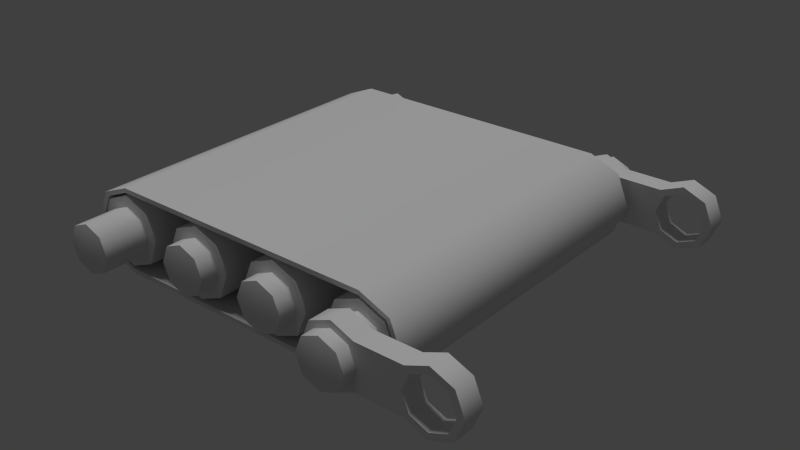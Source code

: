 # Source: Conveyor_Belt.blend  (saved by Blender 2.76.0; exported with 4.5.12 LTS)
import bpy
from mathutils import Matrix  # noqa: F401  (used for matrix-valued properties, if any)

bpy.ops.wm.read_factory_settings(use_empty=True)
scene = bpy.context.scene
scene.name = 'Scene'

# ---- collections
col_collection_1 = bpy.data.collections.new('Collection 1'); scene.collection.children.link(col_collection_1)
col_collection_11 = bpy.data.collections.new('Collection 11'); scene.collection.children.link(col_collection_11)
col_collection_11.hide_render = True
col_collection_11.hide_viewport = True

# ---- materials (node trees are filled in below, after node groups)
mat_conveyor_belt_base_mat = bpy.data.materials.new('Conveyor Belt Base Mat')
mat_conveyor_belt_base_mat.alpha_threshold = 0.0
mat_conveyor_belt_base_mat.use_transparent_shadow = False
mat_conveyor_belt_base_mat.roughness = 0.5
mat_conveyor_belt_base_mat.specular_intensity = 0.0
mat_conveyor_belt_band_mat = bpy.data.materials.new('Conveyor Belt Band Mat')
mat_conveyor_belt_band_mat.alpha_threshold = 0.0
mat_conveyor_belt_band_mat.use_transparent_shadow = False
mat_conveyor_belt_band_mat.roughness = 0.5
mat_conveyor_belt_band_mat.specular_intensity = 0.0

# ---- node groups
ng_auto_smooth = bpy.data.node_groups.new('Auto Smooth', 'GeometryNodeTree')
_s = ng_auto_smooth.interface.new_socket(name='Geometry', in_out='OUTPUT', socket_type='NodeSocketGeometry')
_s = ng_auto_smooth.interface.new_socket(name='Geometry', in_out='INPUT', socket_type='NodeSocketGeometry')
_s = ng_auto_smooth.interface.new_socket(name='Angle', in_out='INPUT', socket_type='NodeSocketFloat')
_s.subtype = 'ANGLE'
_s.min_value = 0.0
_s.max_value = 3.142
ng_auto_smooth.is_modifier = True
_N = ng_auto_smooth.nodes; _L = ng_auto_smooth.links
n0 = _N.new('NodeGroupOutput'); n0.name = 'Group Output'; n0.location = (480, -100)
n1 = _N.new('NodeGroupInput'); n1.name = 'Group Input'; n1.location = (-420, -300)
n2 = _N.new('NodeGroupInput'); n2.name = 'Group Input.001'; n2.location = (-60, -100)
n3 = _N.new('GeometryNodeSetShadeSmooth'); n3.name = 'Set Shade Smooth'; n3.location = (120, -100)
n3.domain = 'EDGE'
n4 = _N.new('GeometryNodeSetShadeSmooth'); n4.name = 'Set Shade Smooth.001'; n4.location = (300, -100)
n5 = _N.new('GeometryNodeInputMeshEdgeAngle'); n5.name = 'Edge Angle'; n5.location = (-420, -220)
n6 = _N.new('GeometryNodeInputEdgeSmooth'); n6.name = 'Is Edge Smooth'; n6.location = (-60, -160)
n7 = _N.new('GeometryNodeInputShadeSmooth'); n7.name = 'Is Face Smooth'; n7.location = (-240, -340)
n8 = _N.new('FunctionNodeBooleanMath'); n8.name = 'Boolean Math'; n8.location = (-60, -220)
n9 = _N.new('FunctionNodeCompare'); n9.name = 'Compare'; n9.location = (-240, -180)
n9.operation = 'LESS_EQUAL'
_L.new(n5.outputs[0], n9.inputs[0])
_L.new(n4.outputs[0], n0.inputs[0])
_L.new(n1.outputs[1], n9.inputs[1])
_L.new(n9.outputs[0], n8.inputs[0])
_L.new(n7.outputs[0], n8.inputs[1])
_L.new(n2.outputs[0], n3.inputs[0])
_L.new(n6.outputs[0], n3.inputs[1])
_L.new(n3.outputs[0], n4.inputs[0])
_L.new(n8.outputs[0], n3.inputs[2])
n0.is_active_output = True

# ---- material node trees

# ---- world
world_world = bpy.data.worlds.new('World'); scene.world = world_world
world_world.color = (0.05088, 0.05088, 0.05088)
world_world.use_sun_shadow = False
world_world.sun_shadow_jitter_overblur = 0.0
world_world.cycles.sampling_method = 'MANUAL'
world_world.cycles.sample_map_resolution = 256

# ---- lights
light_hemi = bpy.data.lights.new('Hemi', 'SUN')
light_hemi.transmission_factor = 0.0
light_hemi.angle = 0.1993
light_hemi.energy = 1.0
light_hemi.shadow_buffer_clip_start = 0.5
light_hemi.shadow_soft_size = 0.1
light_hemi.shadow_cascade_max_distance = 1000.0
light_hemi.cycles.use_multiple_importance_sampling = False

# ---- meshes
me_circle_005 = bpy.data.meshes.new('Circle.005')
me_circle_005.from_pydata([(2.73, -0.3254, -0.1728), (2.96, -0.2301, -0.1728), (3.055, -1.669e-06, -0.1728), (2.96, 0.2301, -0.1728), (2.73, 0.3254, -0.1728), (2.73, -0.3254, -2.978), (2.96, -0.2301, -2.978), (3.055, -5.77e-07, -2.978), (2.96, 0.2301, -2.978), (2.73, 0.3254, -2.978), (0.3897, -0.3254, -0.1728), (0.3897, 0.3254, -0.1728), (0.1596, 0.2301, -0.1728), (0.06433, -1.216e-06, -0.1728), (0.1596, -0.2301, -0.1728), (0.3897, -0.3254, -2.978), (0.3897, 0.3254, -2.978), (0.1596, 0.2301, -2.978), (0.06433, -1.238e-07, -2.978), (0.1596, -0.2301, -2.978), (1.56, 0.3254, -2.978), (1.56, 0.3642, -0.1728), (1.56, 0.3642, -2.978), (1.56, 0.3254, -0.1728), (2.987, -0.2576, -0.1728), (2.73, -0.3642, -0.1728), (3.094, -1.675e-06, -0.1728), (2.987, 0.2576, -0.1728), (2.73, 0.3642, -0.1728), (2.987, -0.2576, -2.978), (2.73, -0.3642, -2.978), (3.094, -5.824e-07, -2.978), (2.987, 0.2576, -2.978), (2.73, 0.3642, -2.978), (0.3897, -0.3642, -0.1728), (0.3897, 0.3642, -0.1728), (0.1322, 0.2576, -0.1728), (0.0255, -1.209e-06, -0.1728), (0.1322, -0.2576, -0.1728), (0.3897, -0.3642, -2.978), (0.3897, 0.3642, -2.978), (0.1322, 0.2576, -2.978), (0.0255, -1.169e-07, -2.978), (0.1322, -0.2576, -2.978)], [], [(9, 8, 3, 4), (6, 5, 0, 1), (8, 7, 2, 3), (19, 18, 13, 14), (9, 20, 22, 33), (23, 11, 16, 20), (21, 35, 11, 23), (22, 40, 35, 21), (18, 17, 12, 13), (15, 19, 14, 10), (17, 16, 11, 12), (0, 10, 34, 25), (20, 16, 40, 22), (5, 15, 10, 0), (30, 39, 15, 5), (25, 34, 39, 30), (33, 28, 27, 32), (29, 24, 25, 30), (32, 27, 26, 31), (43, 38, 37, 42), (42, 37, 36, 41), (39, 34, 38, 43), (41, 36, 35, 40), (7, 6, 1, 2), (4, 23, 20, 9), (28, 21, 23, 4), (33, 22, 21, 28), (14, 13, 37, 38), (10, 14, 38, 34), (5, 6, 29, 30), (6, 7, 31, 29), (7, 8, 32, 31), (1, 0, 25, 24), (8, 9, 33, 32), (16, 17, 41, 40), (2, 1, 24, 26), (17, 18, 42, 41), (3, 2, 26, 27), (18, 19, 43, 42), (4, 3, 27, 28), (12, 11, 35, 36), (19, 15, 39, 43), (13, 12, 36, 37), (31, 26, 24, 29)])
me_circle_005.polygons.foreach_set('use_smooth', [1, 1, 1, 1, 0, 1, 0, 1, 1, 1, 1, 0, 0, 1, 0, 1, 1, 1, 1, 1, 1, 1, 1, 1, 1, 0, 1, 0, 0, 0, 0, 0, 0, 0, 0, 0, 0, 0, 0, 0, 0, 0, 0, 1])
me_circle_005.polygons.foreach_set('material_index', [1, 1, 1, 1, 1, 1, 1, 1, 1, 1, 1, 1, 1, 1, 1, 1, 1, 1, 1, 1, 1, 1, 1, 1, 1, 1, 1, 1, 1, 1, 1, 1, 1, 1, 1, 1, 1, 1, 1, 1, 1, 1, 1, 1])
_uv = me_circle_005.uv_layers.new(name='UVMap')
_uv.uv.foreach_set('vector', [0.4188, 0.1723, 0.4188, 0.2112, 0.005808, 0.2112, 0.005808, 0.1723, 0.4188, 0.2889, 0.4188, 0.3278, 0.005808, 0.3278, 0.005808, 0.2889, 0.4188, 0.2112, 0.4188, 0.25, 0.005808, 0.25, 0.005808, 0.2112, 0.4188, 0.7111, 0.4188, 0.75, 0.005808, 0.75, 0.005808, 0.7111, 0.4188, 0.1723, 0.4188, 9.152e-05, 0.4245, 9.152e-05, 0.4245, 0.1723, 0.005808, 0.9999, 0.005808, 0.8277, 0.4188, 0.8277, 0.4188, 0.9999, 9.15e-05, 0.9999, 9.15e-05, 0.8277, 0.005808, 0.8277, 0.005808, 0.9999, 0.4245, 0.9999, 0.4245, 0.8277, 0.8375, 0.8277, 0.8375, 0.9999, 0.4188, 0.75, 0.4188, 0.7888, 0.005808, 0.7888, 0.005808, 0.75, 0.4188, 0.6722, 0.4188, 0.7111, 0.005808, 0.7111, 0.005808, 0.6722, 0.4188, 0.7888, 0.4188, 0.8277, 0.005808, 0.8277, 0.005808, 0.7888, 0.005808, 0.3278, 0.005808, 0.6722, 9.15e-05, 0.6722, 9.15e-05, 0.3278, 0.4188, 0.9999, 0.4188, 0.8277, 0.4245, 0.8277, 0.4245, 0.9999, 0.4188, 0.3278, 0.4188, 0.6722, 0.005808, 0.6722, 0.005808, 0.3278, 0.4245, 0.3278, 0.4245, 0.6722, 0.4188, 0.6722, 0.4188, 0.3278, 0.8375, 0.3278, 0.8375, 0.6722, 0.4245, 0.6722, 0.4245, 0.3278, 0.4245, 0.1723, 0.8375, 0.1723, 0.8375, 0.2112, 0.4245, 0.2112, 0.4245, 0.2889, 0.8375, 0.2889, 0.8375, 0.3278, 0.4245, 0.3278, 0.4245, 0.2112, 0.8375, 0.2112, 0.8375, 0.25, 0.4245, 0.25, 0.4245, 0.7111, 0.8375, 0.7111, 0.8375, 0.75, 0.4245, 0.75, 0.4245, 0.75, 0.8375, 0.75, 0.8375, 0.7888, 0.4245, 0.7888, 0.4245, 0.6722, 0.8375, 0.6722, 0.8375, 0.7111, 0.4245, 0.7111, 0.4245, 0.7888, 0.8375, 0.7888, 0.8375, 0.8277, 0.4245, 0.8277, 0.4188, 0.25, 0.4188, 0.2889, 0.005808, 0.2889, 0.005808, 0.25, 0.005808, 0.1723, 0.005808, 9.15e-05, 0.4188, 9.152e-05, 0.4188, 0.1723, 9.15e-05, 0.1723, 9.15e-05, 9.15e-05, 0.005808, 9.15e-05, 0.005808, 0.1723, 0.4245, 0.1723, 0.4245, 9.152e-05, 0.8375, 9.154e-05, 0.8375, 0.1723, 0.005808, 0.7111, 0.005808, 0.75, 9.15e-05, 0.75, 9.15e-05, 0.7111, 0.005808, 0.6722, 0.005808, 0.7111, 9.15e-05, 0.7111, 9.15e-05, 0.6722, 0.4188, 0.3278, 0.4188, 0.2889, 0.4245, 0.2889, 0.4245, 0.3278, 0.4188, 0.2889, 0.4188, 0.25, 0.4245, 0.25, 0.4245, 0.2889, 0.4188, 0.25, 0.4188, 0.2112, 0.4245, 0.2112, 0.4245, 0.25, 0.005808, 0.2889, 0.005808, 0.3278, 9.15e-05, 0.3278, 9.15e-05, 0.2889, 0.4188, 0.2112, 0.4188, 0.1723, 0.4245, 0.1723, 0.4245, 0.2112, 0.4188, 0.8277, 0.4188, 0.7888, 0.4245, 0.7888, 0.4245, 0.8277, 0.005808, 0.25, 0.005808, 0.2889, 9.15e-05, 0.2889, 9.15e-05, 0.25, 0.4188, 0.7888, 0.4188, 0.75, 0.4245, 0.75, 0.4245, 0.7888, 0.005808, 0.2112, 0.005808, 0.25, 9.15e-05, 0.25, 9.15e-05, 0.2112, 0.4188, 0.75, 0.4188, 0.7111, 0.4245, 0.7111, 0.4245, 0.75, 0.005808, 0.1723, 0.005808, 0.2112, 9.15e-05, 0.2112, 9.15e-05, 0.1723, 0.005808, 0.7888, 0.005808, 0.8277, 9.15e-05, 0.8277, 9.15e-05, 0.7888, 0.4188, 0.7111, 0.4188, 0.6722, 0.4245, 0.6722, 0.4245, 0.7111, 0.005808, 0.75, 0.005808, 0.7888, 9.15e-05, 0.7888, 9.15e-05, 0.75, 0.4245, 0.25, 0.8375, 0.25, 0.8375, 0.2889, 0.4245, 0.2889])
me_circle_005.materials.append(mat_conveyor_belt_base_mat)
me_circle_005.materials.append(mat_conveyor_belt_band_mat)
me_circle_005.use_remesh_preserve_volume = False
me_circle_005.use_remesh_preserve_attributes = False
me_circle_005.use_mirror_vertex_groups = False
me_circle_005.update()
me_circle_003 = bpy.data.meshes.new('Circle.003')
me_circle_003.from_pydata([(0.3897, 0.21, -3.061), (0.2413, 0.1485, -3.061), (0.1797, 1.178e-06, -3.061), (0.2413, -0.1485, -3.061), (0.3897, -0.21, -3.061), (0.5382, -0.1485, -3.061), (0.5997, 1.187e-06, -3.061), (0.5382, 0.1485, -3.061), (0.3897, 0.21, -3.241), (0.2413, 0.1485, -3.241), (0.1797, 1.164e-06, -3.241), (0.2413, -0.1485, -3.241), (0.3897, -0.21, -3.241), (0.5382, -0.1485, -3.241), (0.5997, 1.173e-06, -3.241), (0.5382, 0.1485, -3.241), (0.3897, 0.2692, -3.061), (0.1994, 0.1904, -3.061), (0.1205, 1.179e-06, -3.061), (0.1994, -0.1904, -3.061), (0.3897, -0.2692, -3.061), (0.5801, -0.1904, -3.061), (0.659, 1.187e-06, -3.061), (0.5801, 0.1904, -3.061), (0.3897, 0.2692, -3.241), (0.1994, 0.1904, -3.241), (0.1205, 1.163e-06, -3.241), (0.1994, -0.1904, -3.241), (0.3897, -0.2692, -3.241), (0.5801, -0.1904, -3.241), (0.659, 1.172e-06, -3.241), (0.5801, 0.1904, -3.241), (-0.3897, 0.21, -3.061), (-0.5382, 0.1485, -3.061), (-0.5997, 1.183e-06, -3.061), (-0.5382, -0.1485, -3.061), (-0.3897, -0.21, -3.061), (-0.2413, -0.1485, -3.061), (-0.1797, 1.192e-06, -3.061), (-0.2413, 0.1485, -3.061), (-0.3897, 0.21, -3.241), (-0.5382, 0.1485, -3.241), (-0.5997, 1.169e-06, -3.241), (-0.5382, -0.1485, -3.241), (-0.3897, -0.21, -3.241), (-0.2413, -0.1485, -3.241), (-0.1797, 1.178e-06, -3.241), (-0.2413, 0.1485, -3.241), (-0.3897, 0.2692, -3.061), (-0.5801, 0.1904, -3.061), (-0.659, 1.184e-06, -3.061), (-0.5801, -0.1904, -3.061), (-0.3897, -0.2692, -3.061), (-0.1994, -0.1904, -3.061), (-0.1205, 1.191e-06, -3.061), (-0.1994, 0.1904, -3.061), (-0.3897, 0.2692, -3.241), (-0.5801, 0.1904, -3.241), (-0.659, 1.168e-06, -3.241), (-0.5801, -0.1904, -3.241), (-0.3897, -0.2692, -3.241), (-0.1994, -0.1904, -3.241), (-0.1205, 1.177e-06, -3.241), (-0.1994, 0.1904, -3.241), (1.192e-07, 1.18e-06, -3.061), (1.132e-07, 0.1904, -3.061), (1.253e-07, -0.1904, -3.061), (1.192e-07, 1.164e-06, -3.241), (1.132e-07, 0.1904, -3.241), (1.253e-07, -0.1904, -3.241), (0.3897, 0.21, -0.09011), (0.2413, 0.1485, -0.09011), (0.1797, -1.31e-08, -0.09011), (0.2413, -0.1485, -0.09011), (0.3897, -0.21, -0.09011), (0.5382, -0.1485, -0.09011), (0.5997, -1.42e-09, -0.09011), (0.5382, 0.1485, -0.09011), (0.3897, 0.21, 0.09011), (0.2413, 0.1485, 0.09011), (0.1797, -2.671e-08, 0.09011), (0.2413, -0.1485, 0.09011), (0.3897, -0.21, 0.09011), (0.5382, -0.1485, 0.09011), (0.5997, -1.503e-08, 0.09011), (0.5382, 0.1485, 0.09011), (0.3897, 0.2692, -0.09011), (0.1994, 0.1904, -0.09011), (0.1205, -1.189e-08, -0.09011), (0.1994, -0.1904, -0.09011), (0.3897, -0.2692, -0.09011), (0.5801, -0.1904, -0.09011), (0.659, -1.42e-09, -0.09011), (0.5801, 0.1904, -0.09011), (0.3897, 0.2692, 0.09011), (0.1994, 0.1904, 0.09011), (0.1205, -2.793e-08, 0.09011), (0.1994, -0.1904, 0.09011), (0.3897, -0.2692, 0.09011), (0.5801, -0.1904, 0.09011), (0.659, -1.624e-08, 0.09011), (0.5801, 0.1904, 0.09011), (-0.3897, 0.21, -0.09011), (-0.5382, 0.1485, -0.09011), (-0.5997, -1.31e-08, -0.09011), (-0.5382, -0.1485, -0.09011), (-0.3897, -0.21, -0.09011), (-0.2413, -0.1485, -0.09011), (-0.1797, -1.42e-09, -0.09011), (-0.2413, 0.1485, -0.09011), (-0.3897, 0.21, 0.09011), (-0.5382, 0.1485, 0.09011), (-0.5997, -2.671e-08, 0.09011), (-0.5382, -0.1485, 0.09011), (-0.3897, -0.21, 0.09011), (-0.2413, -0.1485, 0.09011), (-0.1797, -1.503e-08, 0.09011), (-0.2413, 0.1485, 0.09011), (-0.3897, 0.2692, -0.09011), (-0.5801, 0.1904, -0.09011), (-0.659, -1.189e-08, -0.09011), (-0.5801, -0.1904, -0.09011), (-0.3897, -0.2692, -0.09011), (-0.1994, -0.1904, -0.09011), (-0.1205, -1.42e-09, -0.09011), (-0.1994, 0.1904, -0.09011), (-0.3897, 0.2692, 0.09011), (-0.5801, 0.1904, 0.09011), (-0.659, -2.793e-08, 0.09011), (-0.5801, -0.1904, 0.09011), (-0.3897, -0.2692, 0.09011), (-0.1994, -0.1904, 0.09011), (-0.1205, -1.624e-08, 0.09011), (-0.1994, 0.1904, 0.09011), (0.0, -1.189e-08, -0.09011), (0.0, 0.1904, -0.09011), (0.0, -0.1904, -0.09011), (0.0, -2.793e-08, 0.09011), (0.0, 0.1904, 0.09011), (0.0, -0.1904, 0.09011), (2.73, -0.3, -0.1728), (2.942, -0.2121, -0.1728), (3.03, -1.666e-06, -0.1728), (2.942, 0.2121, -0.1728), (2.73, 0.3, -0.1728), (2.518, 0.2121, -0.1728), (2.43, -1.589e-06, -0.1728), (2.518, -0.2121, -0.1728), (2.73, -0.21, -0.1728), (2.878, -0.1485, -0.1728), (2.94, -1.657e-06, -0.1728), (2.878, 0.1485, -0.1728), (2.73, 0.21, -0.1728), (2.581, 0.1485, -0.1728), (2.52, -1.603e-06, -0.1728), (2.581, -0.1485, -0.1728), (2.73, -0.21, 0.2037), (2.878, -0.1485, 0.2037), (2.94, -1.775e-06, 0.2037), (2.878, 0.1485, 0.2037), (2.73, 0.21, 0.2037), (2.581, 0.1485, 0.2037), (2.52, -1.721e-06, 0.2037), (2.581, -0.1485, 0.2037), (2.73, -1.767e-06, 0.2502), (2.73, -0.3, -2.978), (2.942, -0.2121, -2.978), (3.03, -5.741e-07, -2.978), (2.942, 0.2121, -2.978), (2.73, 0.3, -2.978), (2.518, 0.2121, -2.978), (2.43, -4.964e-07, -2.978), (2.518, -0.2121, -2.978), (2.73, 0.3, -1.575), (2.518, 0.2121, -1.575), (3.03, -1.226e-06, -1.575), (2.942, 0.2121, -1.575), (2.73, -0.3, -1.575), (2.942, -0.2121, -1.575), (2.518, -0.2121, -1.575), (2.43, -1.148e-06, -1.575), (2.73, -0.21, -2.978), (2.878, -0.1485, -2.978), (2.94, -5.648e-07, -2.978), (2.878, 0.1485, -2.978), (2.73, 0.21, -2.978), (2.581, 0.1485, -2.978), (2.52, -5.104e-07, -2.978), (2.581, -0.1485, -2.978), (2.73, -0.21, -3.355), (2.878, -0.1485, -3.355), (2.94, -4.239e-07, -3.355), (2.878, 0.1485, -3.355), (2.73, 0.21, -3.355), (2.581, 0.1485, -3.355), (2.52, -3.696e-07, -3.355), (2.581, -0.1485, -3.355), (2.73, -3.806e-07, -3.401), (1.95, -0.3, -0.1728), (2.162, -0.2121, -0.1728), (2.25, -1.544e-06, -0.1728), (2.162, 0.2121, -0.1728), (1.95, 0.3, -0.1728), (1.738, 0.2121, -0.1728), (1.65, -1.466e-06, -0.1728), (1.738, -0.2121, -0.1728), (1.95, -0.21, -0.1728), (2.098, -0.1485, -0.1728), (2.16, -1.534e-06, -0.1728), (2.098, 0.1485, -0.1728), (1.95, 0.21, -0.1728), (1.801, 0.1485, -0.1728), (1.74, -1.48e-06, -0.1728), (1.801, -0.1485, -0.1728), (1.95, -0.21, -0.02279), (2.098, -0.1485, -0.02279), (2.16, -1.582e-06, -0.02279), (2.098, 0.1485, -0.02279), (1.95, 0.21, -0.02279), (1.801, 0.1485, -0.02279), (1.74, -1.527e-06, -0.02279), (1.801, -0.1485, -0.02279), (1.95, -1.572e-06, 0.01774), (1.95, -0.3, -2.978), (2.162, -0.2121, -2.978), (2.25, -4.514e-07, -2.978), (2.162, 0.2121, -2.978), (1.95, 0.3, -2.978), (1.738, 0.2121, -2.978), (1.65, -3.737e-07, -2.978), (1.738, -0.2121, -2.978), (1.95, 0.3, -1.575), (1.738, 0.2121, -1.575), (2.25, -1.103e-06, -1.575), (2.162, 0.2121, -1.575), (1.95, -0.3, -1.575), (2.162, -0.2121, -1.575), (1.738, -0.2121, -1.575), (1.65, -1.026e-06, -1.575), (1.95, -0.21, -2.978), (2.098, -0.1485, -2.978), (2.16, -4.421e-07, -2.978), (2.098, 0.1485, -2.978), (1.95, 0.21, -2.978), (1.801, 0.1485, -2.978), (1.74, -3.877e-07, -2.978), (1.801, -0.1485, -2.978), (1.95, -0.21, -3.128), (2.098, -0.1485, -3.128), (2.16, -3.723e-07, -3.128), (2.098, 0.1485, -3.128), (1.95, 0.21, -3.128), (1.801, 0.1485, -3.128), (1.74, -3.18e-07, -3.128), (1.801, -0.1485, -3.128), (1.95, -3.308e-07, -3.169), (1.17, -0.3, -0.1728), (1.382, -0.2121, -0.1728), (1.47, -1.421e-06, -0.1728), (1.382, 0.2121, -0.1728), (1.17, 0.3, -0.1728), (0.9576, 0.2121, -0.1728), (0.8697, -1.343e-06, -0.1728), (0.9576, -0.2121, -0.1728), (1.17, -0.21, -0.1728), (1.318, -0.1485, -0.1728), (1.38, -1.412e-06, -0.1728), (1.318, 0.1485, -0.1728), (1.17, 0.21, -0.1728), (1.021, 0.1485, -0.1728), (0.9597, -1.357e-06, -0.1728), (1.021, -0.1485, -0.1728), (1.17, -0.21, -0.02279), (1.318, -0.1485, -0.02279), (1.38, -1.459e-06, -0.02279), (1.318, 0.1485, -0.02279), (1.17, 0.21, -0.02279), (1.021, 0.1485, -0.02279), (0.9597, -1.404e-06, -0.02279), (1.021, -0.1485, -0.02279), (1.17, -1.449e-06, 0.01774), (1.17, -0.3, -2.978), (1.382, -0.2121, -2.978), (1.47, -3.287e-07, -2.978), (1.382, 0.2121, -2.978), (1.17, 0.3, -2.978), (0.9576, 0.2121, -2.978), (0.8697, -2.51e-07, -2.978), (0.9576, -0.2121, -2.978), (1.17, 0.3, -1.575), (0.9576, 0.2121, -1.575), (1.47, -9.808e-07, -1.575), (1.382, 0.2121, -1.575), (1.17, -0.3, -1.575), (1.382, -0.2121, -1.575), (0.9576, -0.2121, -1.575), (0.8697, -9.031e-07, -1.575), (1.17, -0.21, -2.978), (1.318, -0.1485, -2.978), (1.38, -3.194e-07, -2.978), (1.318, 0.1485, -2.978), (1.17, 0.21, -2.978), (1.021, 0.1485, -2.978), (0.9597, -2.65e-07, -2.978), (1.021, -0.1485, -2.978), (1.17, -0.21, -3.128), (1.318, -0.1485, -3.128), (1.38, -2.496e-07, -3.128), (1.318, 0.1485, -3.128), (1.17, 0.21, -3.128), (1.021, 0.1485, -3.128), (0.9597, -1.953e-07, -3.128), (1.021, -0.1485, -3.128), (1.17, -2.081e-07, -3.169), (0.3897, -0.3, -0.1728), (0.6019, -0.2121, -0.1728), (0.6897, -1.298e-06, -0.1728), (0.6019, 0.2121, -0.1728), (0.3897, 0.3, -0.1728), (0.1776, 0.2121, -0.1728), (0.08974, -1.221e-06, -0.1728), (0.1776, -0.2121, -0.1728), (0.3897, -0.21, -0.1728), (0.5382, -0.1485, -0.1728), (0.5997, -1.289e-06, -0.1728), (0.5382, 0.1485, -0.1728), (0.3897, 0.21, -0.1728), (0.2413, 0.1485, -0.1728), (0.1797, -1.235e-06, -0.1728), (0.2413, -0.1485, -0.1728), (0.3897, -0.21, 0.2037), (0.5382, -0.1485, 0.2037), (0.5997, -1.407e-06, 0.2037), (0.5382, 0.1485, 0.2037), (0.3897, 0.21, 0.2037), (0.2413, 0.1485, 0.2037), (0.1797, -1.353e-06, 0.2037), (0.2413, -0.1485, 0.2037), (0.3897, -1.399e-06, 0.2502), (0.3897, -0.3, -2.978), (0.6019, -0.2121, -2.978), (0.6897, -2.06e-07, -2.978), (0.6019, 0.2121, -2.978), (0.3897, 0.3, -2.978), (0.1776, 0.2121, -2.978), (0.08974, -1.283e-07, -2.978), (0.1776, -0.2121, -2.978), (0.3897, 0.3, -1.575), (0.1776, 0.2121, -1.575), (0.6897, -8.581e-07, -1.575), (0.6019, 0.2121, -1.575), (0.3897, -0.3, -1.575), (0.6019, -0.2121, -1.575), (0.1776, -0.2121, -1.575), (0.08974, -7.804e-07, -1.575), (0.3897, -0.21, -2.978), (0.5382, -0.1485, -2.978), (0.5997, -1.967e-07, -2.978), (0.5382, 0.1485, -2.978), (0.3897, 0.21, -2.978), (0.2413, 0.1485, -2.978), (0.1797, -1.423e-07, -2.978), (0.2413, -0.1485, -2.978), (0.3897, -0.21, -3.355), (0.5382, -0.1485, -3.355), (0.5997, -5.583e-08, -3.355), (0.5382, 0.1485, -3.355), (0.3897, 0.21, -3.355), (0.2413, 0.1485, -3.355), (0.1797, -1.446e-09, -3.355), (0.2413, -0.1485, -3.355), (0.3897, -1.246e-08, -3.401)], [], [(5, 6, 14, 13), (3, 4, 12, 11), (1, 2, 10, 9), (6, 7, 15, 14), (4, 5, 13, 12), (2, 3, 11, 10), (0, 1, 9, 8), (7, 0, 8, 15), (21, 29, 30, 22), (19, 27, 28, 20), (19, 66, 69, 27), (22, 30, 31, 23), (20, 28, 29, 21), (18, 64, 66, 19), (16, 24, 25, 17), (23, 31, 24, 16), (2, 18, 19, 3), (3, 19, 20, 4), (4, 20, 21, 5), (5, 21, 22, 6), (6, 22, 23, 7), (7, 23, 16, 0), (9, 25, 24, 8), (10, 26, 25, 9), (11, 27, 26, 10), (12, 28, 27, 11), (13, 29, 28, 12), (14, 30, 29, 13), (0, 16, 17, 1), (15, 31, 30, 14), (1, 17, 18, 2), (8, 24, 31, 15), (37, 38, 46, 45), (35, 36, 44, 43), (33, 34, 42, 41), (38, 39, 47, 46), (36, 37, 45, 44), (34, 35, 43, 42), (32, 33, 41, 40), (39, 32, 40, 47), (51, 59, 60, 52), (49, 57, 58, 50), (52, 60, 61, 53), (50, 58, 59, 51), (48, 56, 57, 49), (55, 63, 56, 48), (34, 50, 51, 35), (35, 51, 52, 36), (36, 52, 53, 37), (37, 53, 54, 38), (38, 54, 55, 39), (39, 55, 48, 32), (41, 57, 56, 40), (42, 58, 57, 41), (43, 59, 58, 42), (44, 60, 59, 43), (45, 61, 60, 44), (46, 62, 61, 45), (32, 48, 49, 33), (47, 63, 62, 46), (33, 49, 50, 34), (40, 56, 63, 47), (26, 67, 68, 25), (27, 69, 67, 26), (25, 68, 65, 17), (17, 65, 64, 18), (62, 67, 69, 61), (54, 64, 65, 55), (61, 69, 66, 53), (63, 68, 67, 62), (55, 65, 68, 63), (53, 66, 64, 54), (75, 83, 84, 76), (73, 81, 82, 74), (71, 79, 80, 72), (76, 84, 85, 77), (74, 82, 83, 75), (72, 80, 81, 73), (70, 78, 79, 71), (77, 85, 78, 70), (91, 92, 100, 99), (89, 90, 98, 97), (89, 97, 139, 136), (92, 93, 101, 100), (90, 91, 99, 98), (88, 89, 136, 134), (86, 87, 95, 94), (93, 86, 94, 101), (72, 73, 89, 88), (73, 74, 90, 89), (74, 75, 91, 90), (75, 76, 92, 91), (76, 77, 93, 92), (77, 70, 86, 93), (79, 78, 94, 95), (80, 79, 95, 96), (81, 80, 96, 97), (82, 81, 97, 98), (83, 82, 98, 99), (84, 83, 99, 100), (70, 71, 87, 86), (85, 84, 100, 101), (71, 72, 88, 87), (78, 85, 101, 94), (107, 115, 116, 108), (105, 113, 114, 106), (103, 111, 112, 104), (108, 116, 117, 109), (106, 114, 115, 107), (104, 112, 113, 105), (102, 110, 111, 103), (109, 117, 110, 102), (121, 122, 130, 129), (119, 120, 128, 127), (122, 123, 131, 130), (120, 121, 129, 128), (118, 119, 127, 126), (125, 118, 126, 133), (104, 105, 121, 120), (105, 106, 122, 121), (106, 107, 123, 122), (107, 108, 124, 123), (108, 109, 125, 124), (109, 102, 118, 125), (111, 110, 126, 127), (112, 111, 127, 128), (113, 112, 128, 129), (114, 113, 129, 130), (115, 114, 130, 131), (116, 115, 131, 132), (102, 103, 119, 118), (117, 116, 132, 133), (103, 104, 120, 119), (110, 117, 133, 126), (96, 95, 138, 137), (97, 96, 137, 139), (95, 87, 135, 138), (87, 88, 134, 135), (132, 131, 139, 137), (124, 125, 135, 134), (131, 123, 136, 139), (133, 132, 137, 138), (125, 133, 138, 135), (123, 124, 134, 136), (147, 146, 180, 179), (142, 141, 178, 175), (144, 143, 176, 173), (146, 145, 174, 180), (140, 147, 179, 177), (141, 140, 177, 178), (143, 142, 175, 176), (145, 144, 173, 174), (141, 142, 150, 149), (146, 147, 155, 154), (144, 145, 153, 152), (142, 143, 151, 150), (140, 141, 149, 148), (147, 140, 148, 155), (145, 146, 154, 153), (143, 144, 152, 151), (153, 154, 162, 161), (151, 152, 160, 159), (149, 150, 158, 157), (154, 155, 163, 162), (152, 153, 161, 160), (150, 151, 159, 158), (148, 149, 157, 156), (155, 148, 156, 163), (156, 157, 164), (163, 156, 164), (161, 162, 164), (159, 160, 164), (157, 158, 164), (162, 163, 164), (160, 161, 164), (158, 159, 164), (172, 179, 180, 171), (167, 175, 178, 166), (169, 173, 176, 168), (171, 180, 174, 170), (165, 177, 179, 172), (166, 178, 177, 165), (168, 176, 175, 167), (170, 174, 173, 169), (166, 182, 183, 167), (171, 187, 188, 172), (169, 185, 186, 170), (167, 183, 184, 168), (165, 181, 182, 166), (172, 188, 181, 165), (170, 186, 187, 171), (168, 184, 185, 169), (186, 194, 195, 187), (184, 192, 193, 185), (182, 190, 191, 183), (187, 195, 196, 188), (185, 193, 194, 186), (183, 191, 192, 184), (181, 189, 190, 182), (188, 196, 189, 181), (189, 197, 190), (196, 197, 189), (194, 197, 195), (192, 197, 193), (190, 197, 191), (195, 197, 196), (193, 197, 194), (191, 197, 192), (205, 204, 238, 237), (200, 199, 236, 233), (202, 201, 234, 231), (204, 203, 232, 238), (198, 205, 237, 235), (199, 198, 235, 236), (201, 200, 233, 234), (203, 202, 231, 232), (199, 200, 208, 207), (204, 205, 213, 212), (202, 203, 211, 210), (200, 201, 209, 208), (198, 199, 207, 206), (205, 198, 206, 213), (203, 204, 212, 211), (201, 202, 210, 209), (211, 212, 220, 219), (209, 210, 218, 217), (207, 208, 216, 215), (212, 213, 221, 220), (210, 211, 219, 218), (208, 209, 217, 216), (206, 207, 215, 214), (213, 206, 214, 221), (214, 215, 222), (221, 214, 222), (219, 220, 222), (217, 218, 222), (215, 216, 222), (220, 221, 222), (218, 219, 222), (216, 217, 222), (230, 237, 238, 229), (225, 233, 236, 224), (227, 231, 234, 226), (229, 238, 232, 228), (223, 235, 237, 230), (224, 236, 235, 223), (226, 234, 233, 225), (228, 232, 231, 227), (224, 240, 241, 225), (229, 245, 246, 230), (227, 243, 244, 228), (225, 241, 242, 226), (223, 239, 240, 224), (230, 246, 239, 223), (228, 244, 245, 229), (226, 242, 243, 227), (244, 252, 253, 245), (242, 250, 251, 243), (240, 248, 249, 241), (245, 253, 254, 246), (243, 251, 252, 244), (241, 249, 250, 242), (239, 247, 248, 240), (246, 254, 247, 239), (247, 255, 248), (254, 255, 247), (252, 255, 253), (250, 255, 251), (248, 255, 249), (253, 255, 254), (251, 255, 252), (249, 255, 250), (263, 262, 296, 295), (258, 257, 294, 291), (260, 259, 292, 289), (262, 261, 290, 296), (256, 263, 295, 293), (257, 256, 293, 294), (259, 258, 291, 292), (261, 260, 289, 290), (257, 258, 266, 265), (262, 263, 271, 270), (260, 261, 269, 268), (258, 259, 267, 266), (256, 257, 265, 264), (263, 256, 264, 271), (261, 262, 270, 269), (259, 260, 268, 267), (269, 270, 278, 277), (267, 268, 276, 275), (265, 266, 274, 273), (270, 271, 279, 278), (268, 269, 277, 276), (266, 267, 275, 274), (264, 265, 273, 272), (271, 264, 272, 279), (272, 273, 280), (279, 272, 280), (277, 278, 280), (275, 276, 280), (273, 274, 280), (278, 279, 280), (276, 277, 280), (274, 275, 280), (288, 295, 296, 287), (283, 291, 294, 282), (285, 289, 292, 284), (287, 296, 290, 286), (281, 293, 295, 288), (282, 294, 293, 281), (284, 292, 291, 283), (286, 290, 289, 285), (282, 298, 299, 283), (287, 303, 304, 288), (285, 301, 302, 286), (283, 299, 300, 284), (281, 297, 298, 282), (288, 304, 297, 281), (286, 302, 303, 287), (284, 300, 301, 285), (302, 310, 311, 303), (300, 308, 309, 301), (298, 306, 307, 299), (303, 311, 312, 304), (301, 309, 310, 302), (299, 307, 308, 300), (297, 305, 306, 298), (304, 312, 305, 297), (305, 313, 306), (312, 313, 305), (310, 313, 311), (308, 313, 309), (306, 313, 307), (311, 313, 312), (309, 313, 310), (307, 313, 308), (321, 320, 354, 353), (316, 315, 352, 349), (318, 317, 350, 347), (320, 319, 348, 354), (314, 321, 353, 351), (315, 314, 351, 352), (317, 316, 349, 350), (319, 318, 347, 348), (315, 316, 324, 323), (320, 321, 329, 328), (318, 319, 327, 326), (316, 317, 325, 324), (314, 315, 323, 322), (321, 314, 322, 329), (319, 320, 328, 327), (317, 318, 326, 325), (327, 328, 336, 335), (325, 326, 334, 333), (323, 324, 332, 331), (328, 329, 337, 336), (326, 327, 335, 334), (324, 325, 333, 332), (322, 323, 331, 330), (329, 322, 330, 337), (330, 331, 338), (337, 330, 338), (335, 336, 338), (333, 334, 338), (331, 332, 338), (336, 337, 338), (334, 335, 338), (332, 333, 338), (346, 353, 354, 345), (341, 349, 352, 340), (343, 347, 350, 342), (345, 354, 348, 344), (339, 351, 353, 346), (340, 352, 351, 339), (342, 350, 349, 341), (344, 348, 347, 343), (340, 356, 357, 341), (345, 361, 362, 346), (343, 359, 360, 344), (341, 357, 358, 342), (339, 355, 356, 340), (346, 362, 355, 339), (344, 360, 361, 345), (342, 358, 359, 343), (360, 368, 369, 361), (358, 366, 367, 359), (356, 364, 365, 357), (361, 369, 370, 362), (359, 367, 368, 360), (357, 365, 366, 358), (355, 363, 364, 356), (362, 370, 363, 355), (363, 371, 364), (370, 371, 363), (368, 371, 369), (366, 371, 367), (364, 371, 365), (369, 371, 370), (367, 371, 368), (365, 371, 366)])
me_circle_003.polygons.foreach_set('use_smooth', [True] * 400)
_uv = me_circle_003.uv_layers.new(name='UVMap')
_uv.uv.foreach_set('vector', [0.9341, 0.2694, 0.9341, 0.1974, 0.8534, 0.1974, 0.8534, 0.2694, 0.9341, 0.4135, 0.9341, 0.3414, 0.8534, 0.3414, 0.8534, 0.4135, 0.9341, 0.5575, 0.9341, 0.4855, 0.8534, 0.4855, 0.8534, 0.5575, 0.9341, 0.1974, 0.9341, 0.1253, 0.8534, 0.1253, 0.8534, 0.1974, 0.9341, 0.3414, 0.9341, 0.2694, 0.8534, 0.2694, 0.8534, 0.3414, 0.9341, 0.4855, 0.9341, 0.4135, 0.8534, 0.4135, 0.8534, 0.4855, 0.9341, 0.6296, 0.9341, 0.5575, 0.8534, 0.5575, 0.8534, 0.6296, 0.9341, 0.1253, 0.9341, 0.0533, 0.8534, 0.0533, 0.8534, 0.1253, 0.986, 0.452, 0.9543, 0.452, 0.9543, 0.4883, 0.986, 0.4883, 0.986, 0.3794, 0.9543, 0.3794, 0.9543, 0.4157, 0.986, 0.4157, 0.986, 0.3794, 0.986, 0.3443, 0.9543, 0.3443, 0.9543, 0.3794, 0.986, 0.4883, 0.9543, 0.4883, 0.9543, 0.5247, 0.986, 0.5247, 0.986, 0.4157, 0.9543, 0.4157, 0.9543, 0.452, 0.986, 0.452, 0.7076, 0.8578, 0.6525, 0.8578, 0.6525, 0.9449, 0.7437, 0.9449, 0.986, 0.561, 0.9543, 0.561, 0.9543, 0.5973, 0.986, 0.5973, 0.986, 0.5247, 0.9543, 0.5247, 0.9543, 0.561, 0.986, 0.561, 0.7347, 0.8578, 0.7076, 0.8578, 0.7437, 0.9449, 0.7628, 0.9257, 0.7628, 0.9257, 0.7437, 0.9449, 0.8307, 0.9809, 0.8307, 0.9538, 0.8307, 0.9538, 0.8307, 0.9809, 0.9178, 0.9449, 0.8986, 0.9257, 0.8986, 0.9257, 0.9178, 0.9449, 0.9539, 0.8578, 0.9268, 0.8578, 0.9268, 0.8578, 0.9539, 0.8578, 0.9178, 0.7707, 0.8986, 0.7899, 0.8986, 0.7899, 0.9178, 0.7707, 0.8307, 0.7347, 0.8307, 0.7617, 0.7628, 0.9257, 0.7437, 0.9449, 0.8307, 0.9809, 0.8307, 0.9538, 0.7347, 0.8578, 0.7076, 0.8578, 0.7437, 0.9449, 0.7628, 0.9257, 0.7628, 0.7899, 0.7437, 0.7707, 0.7076, 0.8578, 0.7347, 0.8578, 0.8307, 0.7617, 0.8307, 0.7347, 0.7437, 0.7707, 0.7628, 0.7899, 0.8986, 0.7899, 0.9178, 0.7707, 0.8307, 0.7347, 0.8307, 0.7617, 0.9268, 0.8578, 0.9539, 0.8578, 0.9178, 0.7707, 0.8986, 0.7899, 0.8307, 0.7617, 0.8307, 0.7347, 0.7437, 0.7707, 0.7628, 0.7899, 0.8986, 0.9257, 0.9178, 0.9449, 0.9539, 0.8578, 0.9268, 0.8578, 0.7628, 0.7899, 0.7437, 0.7707, 0.7076, 0.8578, 0.7347, 0.8578, 0.8307, 0.9538, 0.8307, 0.9809, 0.9178, 0.9449, 0.8986, 0.9257, 0.9341, 0.2694, 0.9341, 0.1974, 0.8534, 0.1974, 0.8534, 0.2694, 0.9341, 0.4135, 0.9341, 0.3414, 0.8534, 0.3414, 0.8534, 0.4135, 0.9341, 0.5575, 0.9341, 0.4855, 0.8534, 0.4855, 0.8534, 0.5575, 0.9341, 0.1974, 0.9341, 0.1253, 0.8534, 0.1253, 0.8534, 0.1974, 0.9341, 0.3414, 0.9341, 0.2694, 0.8534, 0.2694, 0.8534, 0.3414, 0.9341, 0.4855, 0.9341, 0.4135, 0.8534, 0.4135, 0.8534, 0.4855, 0.9341, 0.6296, 0.9341, 0.5575, 0.8534, 0.5575, 0.8534, 0.6296, 0.9341, 0.1253, 0.9341, 0.0533, 0.8534, 0.0533, 0.8534, 0.1253, 0.986, 0.2365, 0.9543, 0.2365, 0.9543, 0.2728, 0.986, 0.2728, 0.986, 0.1639, 0.9543, 0.1639, 0.9543, 0.2002, 0.986, 0.2002, 0.986, 0.2728, 0.9543, 0.2728, 0.9543, 0.3091, 0.986, 0.3091, 0.986, 0.2002, 0.9543, 0.2002, 0.9543, 0.2365, 0.986, 0.2365, 0.986, 0.1276, 0.9543, 0.1276, 0.9543, 0.1639, 0.986, 0.1639, 0.986, 0.09125, 0.9543, 0.09125, 0.9543, 0.1276, 0.986, 0.1276, 0.3782, 0.8578, 0.3511, 0.8578, 0.3871, 0.9449, 0.4063, 0.9257, 0.4063, 0.9257, 0.3871, 0.9449, 0.4742, 0.9809, 0.4742, 0.9538, 0.4742, 0.9538, 0.4742, 0.9809, 0.5613, 0.9449, 0.5421, 0.9257, 0.5421, 0.9257, 0.5613, 0.9449, 0.5974, 0.8578, 0.5703, 0.8578, 0.5703, 0.8578, 0.5974, 0.8578, 0.5613, 0.7707, 0.5421, 0.7899, 0.5421, 0.7899, 0.5613, 0.7707, 0.4742, 0.7347, 0.4742, 0.7617, 0.4063, 0.9257, 0.3871, 0.9449, 0.4742, 0.9809, 0.4742, 0.9538, 0.3782, 0.8578, 0.3511, 0.8578, 0.3871, 0.9449, 0.4063, 0.9257, 0.4063, 0.7899, 0.3871, 0.7707, 0.3511, 0.8578, 0.3782, 0.8578, 0.4742, 0.7617, 0.4742, 0.7347, 0.3871, 0.7707, 0.4063, 0.7899, 0.5421, 0.7899, 0.5613, 0.7707, 0.4742, 0.7347, 0.4742, 0.7617, 0.5703, 0.8578, 0.5974, 0.8578, 0.5613, 0.7707, 0.5421, 0.7899, 0.4742, 0.7617, 0.4742, 0.7347, 0.3871, 0.7707, 0.4063, 0.7899, 0.5421, 0.9257, 0.5613, 0.9449, 0.5974, 0.8578, 0.5703, 0.8578, 0.4063, 0.7899, 0.3871, 0.7707, 0.3511, 0.8578, 0.3782, 0.8578, 0.4742, 0.9538, 0.4742, 0.9809, 0.5613, 0.9449, 0.5421, 0.9257, 0.7076, 0.8578, 0.6525, 0.8578, 0.6525, 0.9449, 0.7437, 0.9449, 0.7437, 0.7707, 0.6525, 0.7707, 0.6525, 0.8578, 0.7076, 0.8578, 0.9543, 0.5973, 0.9543, 0.6324, 0.986, 0.6324, 0.986, 0.5973, 0.7437, 0.7707, 0.6525, 0.7707, 0.6525, 0.8578, 0.7076, 0.8578, 0.5974, 0.8578, 0.6525, 0.8578, 0.6525, 0.7707, 0.5613, 0.7707, 0.5974, 0.8578, 0.6525, 0.8578, 0.6525, 0.7707, 0.5613, 0.7707, 0.9543, 0.3091, 0.9543, 0.3443, 0.986, 0.3443, 0.986, 0.3091, 0.5613, 0.9449, 0.6525, 0.9449, 0.6525, 0.8578, 0.5974, 0.8578, 0.986, 0.09125, 0.986, 0.05612, 0.9543, 0.05612, 0.9543, 0.09125, 0.5613, 0.9449, 0.6525, 0.9449, 0.6525, 0.8578, 0.5974, 0.8578, 0.9341, 0.2694, 0.8534, 0.2694, 0.8534, 0.1974, 0.9341, 0.1974, 0.9341, 0.4135, 0.8534, 0.4135, 0.8534, 0.3414, 0.9341, 0.3414, 0.9341, 0.5575, 0.8534, 0.5575, 0.8534, 0.4855, 0.9341, 0.4855, 0.9341, 0.1974, 0.8534, 0.1974, 0.8534, 0.1253, 0.9341, 0.1253, 0.9341, 0.3414, 0.8534, 0.3414, 0.8534, 0.2694, 0.9341, 0.2694, 0.9341, 0.4855, 0.8534, 0.4855, 0.8534, 0.4135, 0.9341, 0.4135, 0.9341, 0.6296, 0.8534, 0.6296, 0.8534, 0.5575, 0.9341, 0.5575, 0.9341, 0.1253, 0.8534, 0.1253, 0.8534, 0.0533, 0.9341, 0.0533, 0.986, 0.452, 0.986, 0.4883, 0.9543, 0.4883, 0.9543, 0.452, 0.986, 0.3794, 0.986, 0.4157, 0.9543, 0.4157, 0.9543, 0.3794, 0.986, 0.3794, 0.9543, 0.3794, 0.9543, 0.3443, 0.986, 0.3443, 0.986, 0.4883, 0.986, 0.5247, 0.9543, 0.5247, 0.9543, 0.4883, 0.986, 0.4157, 0.986, 0.452, 0.9543, 0.452, 0.9543, 0.4157, 0.7076, 0.8578, 0.7437, 0.9449, 0.6525, 0.9449, 0.6525, 0.8578, 0.986, 0.561, 0.986, 0.5973, 0.9543, 0.5973, 0.9543, 0.561, 0.986, 0.5247, 0.986, 0.561, 0.9543, 0.561, 0.9543, 0.5247, 0.7347, 0.8578, 0.7628, 0.9257, 0.7437, 0.9449, 0.7076, 0.8578, 0.7628, 0.9257, 0.8307, 0.9538, 0.8307, 0.9809, 0.7437, 0.9449, 0.8307, 0.9538, 0.8986, 0.9257, 0.9178, 0.9449, 0.8307, 0.9809, 0.8986, 0.9257, 0.9268, 0.8578, 0.9539, 0.8578, 0.9178, 0.9449, 0.9268, 0.8578, 0.8986, 0.7899, 0.9178, 0.7707, 0.9539, 0.8578, 0.8986, 0.7899, 0.8307, 0.7617, 0.8307, 0.7347, 0.9178, 0.7707, 0.7628, 0.9257, 0.8307, 0.9538, 0.8307, 0.9809, 0.7437, 0.9449, 0.7347, 0.8578, 0.7628, 0.9257, 0.7437, 0.9449, 0.7076, 0.8578, 0.7628, 0.7899, 0.7347, 0.8578, 0.7076, 0.8578, 0.7437, 0.7707, 0.8307, 0.7617, 0.7628, 0.7899, 0.7437, 0.7707, 0.8307, 0.7347, 0.8986, 0.7899, 0.8307, 0.7617, 0.8307, 0.7347, 0.9178, 0.7707, 0.9268, 0.8578, 0.8986, 0.7899, 0.9178, 0.7707, 0.9539, 0.8578, 0.8307, 0.7617, 0.7628, 0.7899, 0.7437, 0.7707, 0.8307, 0.7347, 0.8986, 0.9257, 0.9268, 0.8578, 0.9539, 0.8578, 0.9178, 0.9449, 0.7628, 0.7899, 0.7347, 0.8578, 0.7076, 0.8578, 0.7437, 0.7707, 0.8307, 0.9538, 0.8986, 0.9257, 0.9178, 0.9449, 0.8307, 0.9809, 0.9341, 0.2694, 0.8534, 0.2694, 0.8534, 0.1974, 0.9341, 0.1974, 0.9341, 0.4135, 0.8534, 0.4135, 0.8534, 0.3414, 0.9341, 0.3414, 0.9341, 0.5575, 0.8534, 0.5575, 0.8534, 0.4855, 0.9341, 0.4855, 0.9341, 0.1974, 0.8534, 0.1974, 0.8534, 0.1253, 0.9341, 0.1253, 0.9341, 0.3414, 0.8534, 0.3414, 0.8534, 0.2694, 0.9341, 0.2694, 0.9341, 0.4855, 0.8534, 0.4855, 0.8534, 0.4135, 0.9341, 0.4135, 0.9341, 0.6296, 0.8534, 0.6296, 0.8534, 0.5575, 0.9341, 0.5575, 0.9341, 0.1253, 0.8534, 0.1253, 0.8534, 0.0533, 0.9341, 0.0533, 0.986, 0.2365, 0.986, 0.2728, 0.9543, 0.2728, 0.9543, 0.2365, 0.986, 0.1639, 0.986, 0.2002, 0.9543, 0.2002, 0.9543, 0.1639, 0.986, 0.2728, 0.986, 0.3091, 0.9543, 0.3091, 0.9543, 0.2728, 0.986, 0.2002, 0.986, 0.2365, 0.9543, 0.2365, 0.9543, 0.2002, 0.986, 0.1276, 0.986, 0.1639, 0.9543, 0.1639, 0.9543, 0.1276, 0.986, 0.09125, 0.986, 0.1276, 0.9543, 0.1276, 0.9543, 0.09125, 0.3782, 0.8578, 0.4063, 0.9257, 0.3871, 0.9449, 0.3511, 0.8578, 0.4063, 0.9257, 0.4742, 0.9538, 0.4742, 0.9809, 0.3871, 0.9449, 0.4742, 0.9538, 0.5421, 0.9257, 0.5613, 0.9449, 0.4742, 0.9809, 0.5421, 0.9257, 0.5703, 0.8578, 0.5974, 0.8578, 0.5613, 0.9449, 0.5703, 0.8578, 0.5421, 0.7899, 0.5613, 0.7707, 0.5974, 0.8578, 0.5421, 0.7899, 0.4742, 0.7617, 0.4742, 0.7347, 0.5613, 0.7707, 0.4063, 0.9257, 0.4742, 0.9538, 0.4742, 0.9809, 0.3871, 0.9449, 0.3782, 0.8578, 0.4063, 0.9257, 0.3871, 0.9449, 0.3511, 0.8578, 0.4063, 0.7899, 0.3782, 0.8578, 0.3511, 0.8578, 0.3871, 0.7707, 0.4742, 0.7617, 0.4063, 0.7899, 0.3871, 0.7707, 0.4742, 0.7347, 0.5421, 0.7899, 0.4742, 0.7617, 0.4742, 0.7347, 0.5613, 0.7707, 0.5703, 0.8578, 0.5421, 0.7899, 0.5613, 0.7707, 0.5974, 0.8578, 0.4742, 0.7617, 0.4063, 0.7899, 0.3871, 0.7707, 0.4742, 0.7347, 0.5421, 0.9257, 0.5703, 0.8578, 0.5974, 0.8578, 0.5613, 0.9449, 0.4063, 0.7899, 0.3782, 0.8578, 0.3511, 0.8578, 0.3871, 0.7707, 0.4742, 0.9538, 0.5421, 0.9257, 0.5613, 0.9449, 0.4742, 0.9809, 0.7076, 0.8578, 0.7437, 0.9449, 0.6525, 0.9449, 0.6525, 0.8578, 0.7437, 0.7707, 0.7076, 0.8578, 0.6525, 0.8578, 0.6525, 0.7707, 0.9543, 0.5973, 0.986, 0.5973, 0.986, 0.6324, 0.9543, 0.6324, 0.7437, 0.7707, 0.7076, 0.8578, 0.6525, 0.8578, 0.6525, 0.7707, 0.5974, 0.8578, 0.5613, 0.7707, 0.6525, 0.7707, 0.6525, 0.8578, 0.5974, 0.8578, 0.5613, 0.7707, 0.6525, 0.7707, 0.6525, 0.8578, 0.9543, 0.3091, 0.986, 0.3091, 0.986, 0.3443, 0.9543, 0.3443, 0.5613, 0.9449, 0.5974, 0.8578, 0.6525, 0.8578, 0.6525, 0.9449, 0.986, 0.09125, 0.9543, 0.09125, 0.9543, 0.05612, 0.986, 0.05612, 0.5613, 0.9449, 0.5974, 0.8578, 0.6525, 0.8578, 0.6525, 0.9449, 0.3151, 0.6415, 0.2101, 0.6415, 0.2101, 0.0001079, 0.3151, 0.000108, 0.6301, 0.6415, 0.5251, 0.6415, 0.5251, 0.0001081, 0.6301, 0.000108, 0.8401, 0.6415, 0.7351, 0.6415, 0.7351, 0.000108, 0.8401, 0.0001079, 0.2101, 0.6415, 0.1051, 0.6415, 0.1051, 0.0001077, 0.2101, 0.0001079, 0.4201, 0.6415, 0.3151, 0.6415, 0.3151, 0.000108, 0.4201, 0.000108, 0.5251, 0.6415, 0.4201, 0.6415, 0.4201, 0.000108, 0.5251, 0.0001081, 0.7351, 0.6415, 0.6301, 0.6415, 0.6301, 0.000108, 0.7351, 0.000108, 0.1051, 0.6415, 0.0001076, 0.6415, 0.0001087, 0.0001076, 0.1051, 0.0001077, 0.5251, 0.6415, 0.6301, 0.6415, 0.6143, 0.6795, 0.5408, 0.6795, 0.2101, 0.6415, 0.3151, 0.6415, 0.2994, 0.6795, 0.2259, 0.6795, 0.0001076, 0.6415, 0.1051, 0.6415, 0.08936, 0.6795, 0.01586, 0.6795, 0.6301, 0.6415, 0.7351, 0.6415, 0.7193, 0.6795, 0.6458, 0.6795, 0.4201, 0.6415, 0.5251, 0.6415, 0.5094, 0.6795, 0.4359, 0.6795, 0.3151, 0.6415, 0.4201, 0.6415, 0.4044, 0.6795, 0.3309, 0.6795, 0.1051, 0.6415, 0.2101, 0.6415, 0.1944, 0.6795, 0.1209, 0.6795, 0.7351, 0.6415, 0.8401, 0.6415, 0.8243, 0.6795, 0.7508, 0.6795, 0.0277, 0.818, 0.05108, 0.7616, 0.1037, 0.7834, 0.08037, 0.8398, 0.1384, 0.9723, 0.08193, 0.9489, 0.1037, 0.8963, 0.1602, 0.9196, 0.2927, 0.8616, 0.2693, 0.9181, 0.2166, 0.8963, 0.24, 0.8398, 0.08193, 0.7307, 0.1384, 0.7073, 0.1602, 0.76, 0.1037, 0.7834, 0.05108, 0.9181, 0.0277, 0.8616, 0.08037, 0.8398, 0.1037, 0.8963, 0.2384, 0.9489, 0.182, 0.9723, 0.1602, 0.9196, 0.2166, 0.8963, 0.2693, 0.7616, 0.2927, 0.818, 0.24, 0.8398, 0.2166, 0.7834, 0.182, 0.7073, 0.2384, 0.7307, 0.2166, 0.7834, 0.1602, 0.76, 0.2166, 0.7834, 0.24, 0.8398, 0.1602, 0.8398, 0.1602, 0.76, 0.2166, 0.7834, 0.1602, 0.8398, 0.08037, 0.8398, 0.1037, 0.7834, 0.1602, 0.8398, 0.1602, 0.9196, 0.1037, 0.8963, 0.1602, 0.8398, 0.24, 0.8398, 0.2166, 0.8963, 0.1602, 0.8398, 0.1037, 0.7834, 0.1602, 0.76, 0.1602, 0.8398, 0.1037, 0.8963, 0.08037, 0.8398, 0.1602, 0.8398, 0.2166, 0.8963, 0.1602, 0.9196, 0.1602, 0.8398, 0.3151, 0.6415, 0.3151, 0.000108, 0.2101, 0.0001079, 0.2101, 0.6415, 0.6301, 0.6415, 0.6301, 0.000108, 0.5251, 0.0001081, 0.5251, 0.6415, 0.8401, 0.6415, 0.8401, 0.0001079, 0.7351, 0.000108, 0.7351, 0.6415, 0.2101, 0.6415, 0.2101, 0.0001079, 0.1051, 0.0001077, 0.1051, 0.6415, 0.4201, 0.6415, 0.4201, 0.000108, 0.3151, 0.000108, 0.3151, 0.6415, 0.5251, 0.6415, 0.5251, 0.0001081, 0.4201, 0.000108, 0.4201, 0.6415, 0.7351, 0.6415, 0.7351, 0.000108, 0.6301, 0.000108, 0.6301, 0.6415, 0.1051, 0.6415, 0.1051, 0.0001077, 0.0001087, 0.0001076, 0.0001076, 0.6415, 0.5251, 0.6415, 0.5408, 0.6795, 0.6143, 0.6795, 0.6301, 0.6415, 0.2101, 0.6415, 0.2259, 0.6795, 0.2994, 0.6795, 0.3151, 0.6415, 0.0001076, 0.6415, 0.01586, 0.6795, 0.08936, 0.6795, 0.1051, 0.6415, 0.6301, 0.6415, 0.6458, 0.6795, 0.7193, 0.6795, 0.7351, 0.6415, 0.4201, 0.6415, 0.4359, 0.6795, 0.5094, 0.6795, 0.5251, 0.6415, 0.3151, 0.6415, 0.3309, 0.6795, 0.4044, 0.6795, 0.4201, 0.6415, 0.1051, 0.6415, 0.1209, 0.6795, 0.1944, 0.6795, 0.2101, 0.6415, 0.7351, 0.6415, 0.7508, 0.6795, 0.8243, 0.6795, 0.8401, 0.6415, 0.0277, 0.818, 0.08037, 0.8398, 0.1037, 0.7834, 0.05108, 0.7616, 0.1384, 0.9723, 0.1602, 0.9196, 0.1037, 0.8963, 0.08193, 0.9489, 0.2927, 0.8616, 0.24, 0.8398, 0.2166, 0.8963, 0.2693, 0.9181, 0.08193, 0.7307, 0.1037, 0.7834, 0.1602, 0.76, 0.1384, 0.7073, 0.05108, 0.9181, 0.1037, 0.8963, 0.08037, 0.8398, 0.0277, 0.8616, 0.2384, 0.9489, 0.2166, 0.8963, 0.1602, 0.9196, 0.182, 0.9723, 0.2693, 0.7616, 0.2166, 0.7834, 0.24, 0.8398, 0.2927, 0.818, 0.182, 0.7073, 0.1602, 0.76, 0.2166, 0.7834, 0.2384, 0.7307, 0.2166, 0.7834, 0.1602, 0.8398, 0.24, 0.8398, 0.1602, 0.76, 0.1602, 0.8398, 0.2166, 0.7834, 0.08037, 0.8398, 0.1602, 0.8398, 0.1037, 0.7834, 0.1602, 0.9196, 0.1602, 0.8398, 0.1037, 0.8963, 0.24, 0.8398, 0.1602, 0.8398, 0.2166, 0.8963, 0.1037, 0.7834, 0.1602, 0.8398, 0.1602, 0.76, 0.1037, 0.8963, 0.1602, 0.8398, 0.08037, 0.8398, 0.2166, 0.8963, 0.1602, 0.8398, 0.1602, 0.9196, 0.3151, 0.6415, 0.2101, 0.6415, 0.2101, 0.0001079, 0.3151, 0.000108, 0.6301, 0.6415, 0.5251, 0.6415, 0.5251, 0.0001081, 0.6301, 0.000108, 0.8401, 0.6415, 0.7351, 0.6415, 0.7351, 0.000108, 0.8401, 0.0001079, 0.2101, 0.6415, 0.1051, 0.6415, 0.1051, 0.0001077, 0.2101, 0.0001079, 0.4201, 0.6415, 0.3151, 0.6415, 0.3151, 0.000108, 0.4201, 0.000108, 0.5251, 0.6415, 0.4201, 0.6415, 0.4201, 0.000108, 0.5251, 0.0001081, 0.7351, 0.6415, 0.6301, 0.6415, 0.6301, 0.000108, 0.7351, 0.000108, 0.1051, 0.6415, 0.0001076, 0.6415, 0.0001087, 0.0001076, 0.1051, 0.0001077, 0.5251, 0.6415, 0.6301, 0.6415, 0.6143, 0.6795, 0.5408, 0.6795, 0.2101, 0.6415, 0.3151, 0.6415, 0.2994, 0.6795, 0.2259, 0.6795, 0.0001076, 0.6415, 0.1051, 0.6415, 0.08936, 0.6795, 0.01586, 0.6795, 0.6301, 0.6415, 0.7351, 0.6415, 0.7193, 0.6795, 0.6458, 0.6795, 0.4201, 0.6415, 0.5251, 0.6415, 0.5094, 0.6795, 0.4359, 0.6795, 0.3151, 0.6415, 0.4201, 0.6415, 0.4044, 0.6795, 0.3309, 0.6795, 0.1051, 0.6415, 0.2101, 0.6415, 0.1944, 0.6795, 0.1209, 0.6795, 0.7351, 0.6415, 0.8401, 0.6415, 0.8243, 0.6795, 0.7508, 0.6795, 0.0277, 0.818, 0.05108, 0.7616, 0.1037, 0.7834, 0.08037, 0.8398, 0.1384, 0.9723, 0.08193, 0.9489, 0.1037, 0.8963, 0.1602, 0.9196, 0.2927, 0.8616, 0.2693, 0.9181, 0.2166, 0.8963, 0.24, 0.8398, 0.08193, 0.7307, 0.1384, 0.7073, 0.1602, 0.76, 0.1037, 0.7834, 0.05108, 0.9181, 0.0277, 0.8616, 0.08037, 0.8398, 0.1037, 0.8963, 0.2384, 0.9489, 0.182, 0.9723, 0.1602, 0.9196, 0.2166, 0.8963, 0.2693, 0.7616, 0.2927, 0.818, 0.24, 0.8398, 0.2166, 0.7834, 0.182, 0.7073, 0.2384, 0.7307, 0.2166, 0.7834, 0.1602, 0.76, 0.2166, 0.7834, 0.24, 0.8398, 0.1602, 0.8398, 0.1602, 0.76, 0.2166, 0.7834, 0.1602, 0.8398, 0.08037, 0.8398, 0.1037, 0.7834, 0.1602, 0.8398, 0.1602, 0.9196, 0.1037, 0.8963, 0.1602, 0.8398, 0.24, 0.8398, 0.2166, 0.8963, 0.1602, 0.8398, 0.1037, 0.7834, 0.1602, 0.76, 0.1602, 0.8398, 0.1037, 0.8963, 0.08037, 0.8398, 0.1602, 0.8398, 0.2166, 0.8963, 0.1602, 0.9196, 0.1602, 0.8398, 0.3151, 0.6415, 0.3151, 0.000108, 0.2101, 0.0001079, 0.2101, 0.6415, 0.6301, 0.6415, 0.6301, 0.000108, 0.5251, 0.0001081, 0.5251, 0.6415, 0.8401, 0.6415, 0.8401, 0.0001079, 0.7351, 0.000108, 0.7351, 0.6415, 0.2101, 0.6415, 0.2101, 0.0001079, 0.1051, 0.0001077, 0.1051, 0.6415, 0.4201, 0.6415, 0.4201, 0.000108, 0.3151, 0.000108, 0.3151, 0.6415, 0.5251, 0.6415, 0.5251, 0.0001081, 0.4201, 0.000108, 0.4201, 0.6415, 0.7351, 0.6415, 0.7351, 0.000108, 0.6301, 0.000108, 0.6301, 0.6415, 0.1051, 0.6415, 0.1051, 0.0001077, 0.0001087, 0.0001076, 0.0001076, 0.6415, 0.5251, 0.6415, 0.5408, 0.6795, 0.6143, 0.6795, 0.6301, 0.6415, 0.2101, 0.6415, 0.2259, 0.6795, 0.2994, 0.6795, 0.3151, 0.6415, 0.0001076, 0.6415, 0.01586, 0.6795, 0.08936, 0.6795, 0.1051, 0.6415, 0.6301, 0.6415, 0.6458, 0.6795, 0.7193, 0.6795, 0.7351, 0.6415, 0.4201, 0.6415, 0.4359, 0.6795, 0.5094, 0.6795, 0.5251, 0.6415, 0.3151, 0.6415, 0.3309, 0.6795, 0.4044, 0.6795, 0.4201, 0.6415, 0.1051, 0.6415, 0.1209, 0.6795, 0.1944, 0.6795, 0.2101, 0.6415, 0.7351, 0.6415, 0.7508, 0.6795, 0.8243, 0.6795, 0.8401, 0.6415, 0.0277, 0.818, 0.08037, 0.8398, 0.1037, 0.7834, 0.05108, 0.7616, 0.1384, 0.9723, 0.1602, 0.9196, 0.1037, 0.8963, 0.08193, 0.9489, 0.2927, 0.8616, 0.24, 0.8398, 0.2166, 0.8963, 0.2693, 0.9181, 0.08193, 0.7307, 0.1037, 0.7834, 0.1602, 0.76, 0.1384, 0.7073, 0.05108, 0.9181, 0.1037, 0.8963, 0.08037, 0.8398, 0.0277, 0.8616, 0.2384, 0.9489, 0.2166, 0.8963, 0.1602, 0.9196, 0.182, 0.9723, 0.2693, 0.7616, 0.2166, 0.7834, 0.24, 0.8398, 0.2927, 0.818, 0.182, 0.7073, 0.1602, 0.76, 0.2166, 0.7834, 0.2384, 0.7307, 0.2166, 0.7834, 0.1602, 0.8398, 0.24, 0.8398, 0.1602, 0.76, 0.1602, 0.8398, 0.2166, 0.7834, 0.08037, 0.8398, 0.1602, 0.8398, 0.1037, 0.7834, 0.1602, 0.9196, 0.1602, 0.8398, 0.1037, 0.8963, 0.24, 0.8398, 0.1602, 0.8398, 0.2166, 0.8963, 0.1037, 0.7834, 0.1602, 0.8398, 0.1602, 0.76, 0.1037, 0.8963, 0.1602, 0.8398, 0.08037, 0.8398, 0.2166, 0.8963, 0.1602, 0.8398, 0.1602, 0.9196, 0.3151, 0.6415, 0.2101, 0.6415, 0.2101, 0.0001079, 0.3151, 0.000108, 0.6301, 0.6415, 0.5251, 0.6415, 0.5251, 0.0001081, 0.6301, 0.000108, 0.8401, 0.6415, 0.7351, 0.6415, 0.7351, 0.000108, 0.8401, 0.0001079, 0.2101, 0.6415, 0.1051, 0.6415, 0.1051, 0.0001077, 0.2101, 0.0001079, 0.4201, 0.6415, 0.3151, 0.6415, 0.3151, 0.000108, 0.4201, 0.000108, 0.5251, 0.6415, 0.4201, 0.6415, 0.4201, 0.000108, 0.5251, 0.0001081, 0.7351, 0.6415, 0.6301, 0.6415, 0.6301, 0.000108, 0.7351, 0.000108, 0.1051, 0.6415, 0.0001076, 0.6415, 0.0001087, 0.0001076, 0.1051, 0.0001077, 0.5251, 0.6415, 0.6301, 0.6415, 0.6143, 0.6795, 0.5408, 0.6795, 0.2101, 0.6415, 0.3151, 0.6415, 0.2994, 0.6795, 0.2259, 0.6795, 0.0001076, 0.6415, 0.1051, 0.6415, 0.08936, 0.6795, 0.01586, 0.6795, 0.6301, 0.6415, 0.7351, 0.6415, 0.7193, 0.6795, 0.6458, 0.6795, 0.4201, 0.6415, 0.5251, 0.6415, 0.5094, 0.6795, 0.4359, 0.6795, 0.3151, 0.6415, 0.4201, 0.6415, 0.4044, 0.6795, 0.3309, 0.6795, 0.1051, 0.6415, 0.2101, 0.6415, 0.1944, 0.6795, 0.1209, 0.6795, 0.7351, 0.6415, 0.8401, 0.6415, 0.8243, 0.6795, 0.7508, 0.6795, 0.0277, 0.818, 0.05108, 0.7616, 0.1037, 0.7834, 0.08037, 0.8398, 0.1384, 0.9723, 0.08193, 0.9489, 0.1037, 0.8963, 0.1602, 0.9196, 0.2927, 0.8616, 0.2693, 0.9181, 0.2166, 0.8963, 0.24, 0.8398, 0.08193, 0.7307, 0.1384, 0.7073, 0.1602, 0.76, 0.1037, 0.7834, 0.05108, 0.9181, 0.0277, 0.8616, 0.08037, 0.8398, 0.1037, 0.8963, 0.2384, 0.9489, 0.182, 0.9723, 0.1602, 0.9196, 0.2166, 0.8963, 0.2693, 0.7616, 0.2927, 0.818, 0.24, 0.8398, 0.2166, 0.7834, 0.182, 0.7073, 0.2384, 0.7307, 0.2166, 0.7834, 0.1602, 0.76, 0.2166, 0.7834, 0.24, 0.8398, 0.1602, 0.8398, 0.1602, 0.76, 0.2166, 0.7834, 0.1602, 0.8398, 0.08037, 0.8398, 0.1037, 0.7834, 0.1602, 0.8398, 0.1602, 0.9196, 0.1037, 0.8963, 0.1602, 0.8398, 0.24, 0.8398, 0.2166, 0.8963, 0.1602, 0.8398, 0.1037, 0.7834, 0.1602, 0.76, 0.1602, 0.8398, 0.1037, 0.8963, 0.08037, 0.8398, 0.1602, 0.8398, 0.2166, 0.8963, 0.1602, 0.9196, 0.1602, 0.8398, 0.3151, 0.6415, 0.3151, 0.000108, 0.2101, 0.0001079, 0.2101, 0.6415, 0.6301, 0.6415, 0.6301, 0.000108, 0.5251, 0.0001081, 0.5251, 0.6415, 0.8401, 0.6415, 0.8401, 0.0001079, 0.7351, 0.000108, 0.7351, 0.6415, 0.2101, 0.6415, 0.2101, 0.0001079, 0.1051, 0.0001077, 0.1051, 0.6415, 0.4201, 0.6415, 0.4201, 0.000108, 0.3151, 0.000108, 0.3151, 0.6415, 0.5251, 0.6415, 0.5251, 0.0001081, 0.4201, 0.000108, 0.4201, 0.6415, 0.7351, 0.6415, 0.7351, 0.000108, 0.6301, 0.000108, 0.6301, 0.6415, 0.1051, 0.6415, 0.1051, 0.0001077, 0.0001087, 0.0001076, 0.0001076, 0.6415, 0.5251, 0.6415, 0.5408, 0.6795, 0.6143, 0.6795, 0.6301, 0.6415, 0.2101, 0.6415, 0.2259, 0.6795, 0.2994, 0.6795, 0.3151, 0.6415, 0.0001076, 0.6415, 0.01586, 0.6795, 0.08936, 0.6795, 0.1051, 0.6415, 0.6301, 0.6415, 0.6458, 0.6795, 0.7193, 0.6795, 0.7351, 0.6415, 0.4201, 0.6415, 0.4359, 0.6795, 0.5094, 0.6795, 0.5251, 0.6415, 0.3151, 0.6415, 0.3309, 0.6795, 0.4044, 0.6795, 0.4201, 0.6415, 0.1051, 0.6415, 0.1209, 0.6795, 0.1944, 0.6795, 0.2101, 0.6415, 0.7351, 0.6415, 0.7508, 0.6795, 0.8243, 0.6795, 0.8401, 0.6415, 0.0277, 0.818, 0.08037, 0.8398, 0.1037, 0.7834, 0.05108, 0.7616, 0.1384, 0.9723, 0.1602, 0.9196, 0.1037, 0.8963, 0.08193, 0.9489, 0.2927, 0.8616, 0.24, 0.8398, 0.2166, 0.8963, 0.2693, 0.9181, 0.08193, 0.7307, 0.1037, 0.7834, 0.1602, 0.76, 0.1384, 0.7073, 0.05108, 0.9181, 0.1037, 0.8963, 0.08037, 0.8398, 0.0277, 0.8616, 0.2384, 0.9489, 0.2166, 0.8963, 0.1602, 0.9196, 0.182, 0.9723, 0.2693, 0.7616, 0.2166, 0.7834, 0.24, 0.8398, 0.2927, 0.818, 0.182, 0.7073, 0.1602, 0.76, 0.2166, 0.7834, 0.2384, 0.7307, 0.2166, 0.7834, 0.1602, 0.8398, 0.24, 0.8398, 0.1602, 0.76, 0.1602, 0.8398, 0.2166, 0.7834, 0.08037, 0.8398, 0.1602, 0.8398, 0.1037, 0.7834, 0.1602, 0.9196, 0.1602, 0.8398, 0.1037, 0.8963, 0.24, 0.8398, 0.1602, 0.8398, 0.2166, 0.8963, 0.1037, 0.7834, 0.1602, 0.8398, 0.1602, 0.76, 0.1037, 0.8963, 0.1602, 0.8398, 0.08037, 0.8398, 0.2166, 0.8963, 0.1602, 0.8398, 0.1602, 0.9196, 0.3151, 0.6415, 0.2101, 0.6415, 0.2101, 0.0001079, 0.3151, 0.000108, 0.6301, 0.6415, 0.5251, 0.6415, 0.5251, 0.0001081, 0.6301, 0.000108, 0.8401, 0.6415, 0.7351, 0.6415, 0.7351, 0.000108, 0.8401, 0.0001079, 0.2101, 0.6415, 0.1051, 0.6415, 0.1051, 0.0001077, 0.2101, 0.0001079, 0.4201, 0.6415, 0.3151, 0.6415, 0.3151, 0.000108, 0.4201, 0.000108, 0.5251, 0.6415, 0.4201, 0.6415, 0.4201, 0.000108, 0.5251, 0.0001081, 0.7351, 0.6415, 0.6301, 0.6415, 0.6301, 0.000108, 0.7351, 0.000108, 0.1051, 0.6415, 0.0001076, 0.6415, 0.0001087, 0.0001076, 0.1051, 0.0001077, 0.5251, 0.6415, 0.6301, 0.6415, 0.6143, 0.6795, 0.5408, 0.6795, 0.2101, 0.6415, 0.3151, 0.6415, 0.2994, 0.6795, 0.2259, 0.6795, 0.0001076, 0.6415, 0.1051, 0.6415, 0.08936, 0.6795, 0.01586, 0.6795, 0.6301, 0.6415, 0.7351, 0.6415, 0.7193, 0.6795, 0.6458, 0.6795, 0.4201, 0.6415, 0.5251, 0.6415, 0.5094, 0.6795, 0.4359, 0.6795, 0.3151, 0.6415, 0.4201, 0.6415, 0.4044, 0.6795, 0.3309, 0.6795, 0.1051, 0.6415, 0.2101, 0.6415, 0.1944, 0.6795, 0.1209, 0.6795, 0.7351, 0.6415, 0.8401, 0.6415, 0.8243, 0.6795, 0.7508, 0.6795, 0.0277, 0.818, 0.05108, 0.7616, 0.1037, 0.7834, 0.08037, 0.8398, 0.1384, 0.9723, 0.08193, 0.9489, 0.1037, 0.8963, 0.1602, 0.9196, 0.2927, 0.8616, 0.2693, 0.9181, 0.2166, 0.8963, 0.24, 0.8398, 0.08193, 0.7307, 0.1384, 0.7073, 0.1602, 0.76, 0.1037, 0.7834, 0.05108, 0.9181, 0.0277, 0.8616, 0.08037, 0.8398, 0.1037, 0.8963, 0.2384, 0.9489, 0.182, 0.9723, 0.1602, 0.9196, 0.2166, 0.8963, 0.2693, 0.7616, 0.2927, 0.818, 0.24, 0.8398, 0.2166, 0.7834, 0.182, 0.7073, 0.2384, 0.7307, 0.2166, 0.7834, 0.1602, 0.76, 0.2166, 0.7834, 0.24, 0.8398, 0.1602, 0.8398, 0.1602, 0.76, 0.2166, 0.7834, 0.1602, 0.8398, 0.08037, 0.8398, 0.1037, 0.7834, 0.1602, 0.8398, 0.1602, 0.9196, 0.1037, 0.8963, 0.1602, 0.8398, 0.24, 0.8398, 0.2166, 0.8963, 0.1602, 0.8398, 0.1037, 0.7834, 0.1602, 0.76, 0.1602, 0.8398, 0.1037, 0.8963, 0.08037, 0.8398, 0.1602, 0.8398, 0.2166, 0.8963, 0.1602, 0.9196, 0.1602, 0.8398, 0.3151, 0.6415, 0.3151, 0.000108, 0.2101, 0.0001079, 0.2101, 0.6415, 0.6301, 0.6415, 0.6301, 0.000108, 0.5251, 0.0001081, 0.5251, 0.6415, 0.8401, 0.6415, 0.8401, 0.0001079, 0.7351, 0.000108, 0.7351, 0.6415, 0.2101, 0.6415, 0.2101, 0.0001079, 0.1051, 0.0001077, 0.1051, 0.6415, 0.4201, 0.6415, 0.4201, 0.000108, 0.3151, 0.000108, 0.3151, 0.6415, 0.5251, 0.6415, 0.5251, 0.0001081, 0.4201, 0.000108, 0.4201, 0.6415, 0.7351, 0.6415, 0.7351, 0.000108, 0.6301, 0.000108, 0.6301, 0.6415, 0.1051, 0.6415, 0.1051, 0.0001077, 0.0001087, 0.0001076, 0.0001076, 0.6415, 0.5251, 0.6415, 0.5408, 0.6795, 0.6143, 0.6795, 0.6301, 0.6415, 0.2101, 0.6415, 0.2259, 0.6795, 0.2994, 0.6795, 0.3151, 0.6415, 0.0001076, 0.6415, 0.01586, 0.6795, 0.08936, 0.6795, 0.1051, 0.6415, 0.6301, 0.6415, 0.6458, 0.6795, 0.7193, 0.6795, 0.7351, 0.6415, 0.4201, 0.6415, 0.4359, 0.6795, 0.5094, 0.6795, 0.5251, 0.6415, 0.3151, 0.6415, 0.3309, 0.6795, 0.4044, 0.6795, 0.4201, 0.6415, 0.1051, 0.6415, 0.1209, 0.6795, 0.1944, 0.6795, 0.2101, 0.6415, 0.7351, 0.6415, 0.7508, 0.6795, 0.8243, 0.6795, 0.8401, 0.6415, 0.0277, 0.818, 0.08037, 0.8398, 0.1037, 0.7834, 0.05108, 0.7616, 0.1384, 0.9723, 0.1602, 0.9196, 0.1037, 0.8963, 0.08193, 0.9489, 0.2927, 0.8616, 0.24, 0.8398, 0.2166, 0.8963, 0.2693, 0.9181, 0.08193, 0.7307, 0.1037, 0.7834, 0.1602, 0.76, 0.1384, 0.7073, 0.05108, 0.9181, 0.1037, 0.8963, 0.08037, 0.8398, 0.0277, 0.8616, 0.2384, 0.9489, 0.2166, 0.8963, 0.1602, 0.9196, 0.182, 0.9723, 0.2693, 0.7616, 0.2166, 0.7834, 0.24, 0.8398, 0.2927, 0.818, 0.182, 0.7073, 0.1602, 0.76, 0.2166, 0.7834, 0.2384, 0.7307, 0.2166, 0.7834, 0.1602, 0.8398, 0.24, 0.8398, 0.1602, 0.76, 0.1602, 0.8398, 0.2166, 0.7834, 0.08037, 0.8398, 0.1602, 0.8398, 0.1037, 0.7834, 0.1602, 0.9196, 0.1602, 0.8398, 0.1037, 0.8963, 0.24, 0.8398, 0.1602, 0.8398, 0.2166, 0.8963, 0.1037, 0.7834, 0.1602, 0.8398, 0.1602, 0.76, 0.1037, 0.8963, 0.1602, 0.8398, 0.08037, 0.8398, 0.2166, 0.8963, 0.1602, 0.8398, 0.1602, 0.9196])
me_circle_003.materials.append(mat_conveyor_belt_base_mat)
me_circle_003.materials.append(mat_conveyor_belt_band_mat)
me_circle_003.use_remesh_preserve_volume = False
me_circle_003.use_remesh_preserve_attributes = False
me_circle_003.use_mirror_vertex_groups = False
me_circle_003.update()
arm_armature = bpy.data.armatures.new('Armature')  # bones are not reproduced

# ---- objects
ob_hemi = bpy.data.objects.new('Hemi', light_hemi)
ob_conveyor_belt_base_band = bpy.data.objects.new('Conveyor Belt Base Band', me_circle_005)
ob_conveyor_belt_base = bpy.data.objects.new('Conveyor Belt Base', me_circle_003)
ob_conveyor_belt_skeleton = bpy.data.objects.new('Conveyor Belt Skeleton', arm_armature)

# ---- transforms, parenting, visibility, modifiers, constraints
ob_hemi.location = (0.0, 0.0, 0.0)
ob_hemi.lineart.crease_threshold = 0.0
ob_conveyor_belt_base_band.parent = ob_conveyor_belt_skeleton
ob_conveyor_belt_base_band.location = (1.581, -1.575, 2.639)
ob_conveyor_belt_base_band.rotation_euler = (1.571, 3.142, -4.641e-15)
ob_conveyor_belt_base_band.lineart.crease_threshold = 0.0
_vg = ob_conveyor_belt_base_band.vertex_groups.new(name='Root Bone')
_vg.add([0, 1, 2, 3, 4, 5, 6, 7, 8, 9, 10, 11, 12, 13, 14, 15, 16, 17, 18, 19, 20, 21, 22, 23, 24, 25, 26, 27, 28, 29, 30, 31, 32, 33, 34, 35, 36, 37, 38, 39, 40, 41, 42, 43], 1.0, 'REPLACE')
_vg = ob_conveyor_belt_base_band.vertex_groups.new(name='Bone.001')
_vg = ob_conveyor_belt_base_band.vertex_groups.new(name='Bone.002')
_vg = ob_conveyor_belt_base_band.vertex_groups.new(name='Bone.003')
_vg = ob_conveyor_belt_base_band.vertex_groups.new(name='Bone.004')
_m = ob_conveyor_belt_base_band.modifiers.new('Armature', 'ARMATURE')
_m.object = ob_conveyor_belt_skeleton
_m = ob_conveyor_belt_base_band.modifiers.new('Auto Smooth', 'NODES')
_m.node_group = ng_auto_smooth
_gi = [s.identifier for s in ng_auto_smooth.interface.items_tree if s.item_type == 'SOCKET' and s.in_out == 'INPUT']
_m[_gi[1]] = 1.047  # Angle
ob_conveyor_belt_base.parent = ob_conveyor_belt_skeleton
ob_conveyor_belt_base.location = (1.581, -1.575, 2.639)
ob_conveyor_belt_base.rotation_euler = (1.571, 3.142, -4.641e-15)
ob_conveyor_belt_base.lineart.crease_threshold = 0.0
_vg = ob_conveyor_belt_base.vertex_groups.new(name='Root Bone')
for _i, _w in zip([0, 1, 2, 3, 4, 5, 6, 7, 8, 9, 10, 11, 12, 13, 14, 15, 16, 17, 18, 19, 20, 21, 22, 23, 24, 25, 26, 27, 28, 29, 30, 31, 32, 33, 34, 35, 36, 37, 38, 39, 40, 41, 42, 43, 44, 45, 46, 47, 48, 49, 50, 51, 52, 53, 54, 55, 56, 57, 58, 59, 60, 61, 62, 63, 64, 65, 66, 67, 68, 69, 70, 71, 72, 73, 74, 75, 76, 77, 78, 79, 80, 81, 82, 83, 84, 85, 86, 87, 88, 89, 90, 91, 92, 93, 94, 95, 96, 97, 98, 99, 100, 101, 102, 103, 104, 105, 106, 107, 108, 109, 110, 111, 112, 113, 114, 115, 116, 117, 118, 119, 120, 121, 122, 123, 124, 125, 126, 127, 128, 129, 130, 131, 132, 133, 134, 135, 136, 137, 138, 139, 140, 141, 142, 143, 144, 145, 146, 147, 148, 149, 150, 151, 152, 153, 154, 155, 156, 157, 158, 159, 160, 161, 162, 163, 164, 165, 166, 167, 168, 169, 170, 171, 172, 173, 174, 175, 176, 177, 178, 179, 180, 181, 182, 183, 184, 185, 186, 187, 188, 189, 190, 191, 192, 193, 194, 195, 196, 197, 198, 199, 200, 201, 202, 203, 204, 205, 206, 207, 208, 209, 210, 211, 212, 213, 214, 215, 216, 217, 218, 219, 220, 221, 222, 223, 224, 225, 226, 227, 228, 229, 230, 231, 232, 233, 234, 235, 236, 237, 238, 239, 240, 241, 242, 243, 244, 245, 246, 247, 248, 249, 250, 251, 252, 253, 254, 255, 256, 257, 258, 259, 260, 261, 262, 263, 264, 265, 266, 267, 268, 269, 270, 271, 272, 273, 274, 275, 276, 277, 278, 279, 280, 281, 282, 283, 284, 285, 286, 287, 288, 289, 290, 291, 292, 293, 294, 295, 296, 297, 298, 299, 300, 301, 302, 303, 304, 305, 306, 307, 308, 309, 310, 311, 312, 313, 314, 315, 316, 317, 318, 319, 320, 321, 322, 323, 324, 325, 326, 327, 328, 329, 330, 331, 332, 333, 334, 335, 336, 337, 338, 339, 340, 341, 342, 343, 344, 345, 346, 347, 348, 349, 350, 351, 352, 353, 354, 355, 356, 357, 358, 359, 360, 361, 362, 363, 364, 365, 366, 367, 368, 369, 370, 371], [1.0, 1.0, 1.0, 1.0, 1.0, 1.0, 1.0, 1.0, 1.0, 1.0, 1.0, 1.0, 1.0, 1.0, 1.0, 1.0, 1.0, 1.0, 1.0, 1.0, 1.0, 1.0, 1.0, 1.0, 1.0, 1.0, 1.0, 1.0, 1.0, 1.0, 1.0, 1.0, 1.0, 1.0, 1.0, 1.0, 1.0, 1.0, 1.0, 1.0, 1.0, 1.0, 1.0, 1.0, 1.0, 1.0, 1.0, 1.0, 1.0, 1.0, 1.0, 1.0, 1.0, 1.0, 1.0, 1.0, 1.0, 1.0, 1.0, 1.0, 1.0, 1.0, 1.0, 1.0, 1.0, 1.0, 1.0, 1.0, 1.0, 1.0, 1.0, 1.0, 1.0, 1.0, 1.0, 1.0, 1.0, 1.0, 1.0, 1.0, 1.0, 1.0, 1.0, 1.0, 1.0, 1.0, 1.0, 1.0, 1.0, 1.0, 1.0, 1.0, 1.0, 1.0, 1.0, 1.0, 1.0, 1.0, 1.0, 1.0, 1.0, 1.0, 1.0, 1.0, 1.0, 1.0, 1.0, 1.0, 1.0, 1.0, 1.0, 1.0, 1.0, 1.0, 1.0, 1.0, 1.0, 1.0, 1.0, 1.0, 1.0, 1.0, 1.0, 1.0, 1.0, 1.0, 1.0, 1.0, 1.0, 1.0, 1.0, 1.0, 1.0, 1.0, 1.0, 1.0, 1.0, 1.0, 1.0, 1.0, 0.0, 0.0, 0.0, 0.0, 0.0, 0.0, 0.0, 0.0, 0.0, 0.0, 0.0, 0.0, 0.0, 0.0, 0.0, 0.0, 0.0, 0.0, 0.0, 0.0, 0.0, 0.0, 0.0, 0.0, 0.0, 0.0, 0.0, 0.0, 0.0, 0.0, 0.0, 0.0, 0.0, 0.0, 0.0, 0.0, 0.0, 0.0, 0.0, 0.0, 0.0, 0.0, 0.0, 0.0, 0.0, 0.0, 0.0, 0.0, 0.0, 0.0, 0.0, 0.0, 0.0, 0.0, 0.0, 0.0, 0.0, 0.0, 0.0, 0.0, 0.0, 0.0, 0.0, 0.0, 0.0, 0.0, 0.0, 0.0, 0.0, 0.0, 0.0, 0.0, 0.0, 0.0, 0.0, 0.0, 0.0, 0.0, 0.0, 0.0, 0.0, 0.0, 0.0, 0.0, 0.0, 0.0, 0.0, 0.0, 0.0, 0.0, 0.0, 0.0, 0.0, 0.0, 0.0, 0.0, 0.0, 0.0, 0.0, 0.0, 0.0, 0.0, 0.0, 0.0, 0.0, 0.0, 0.0, 0.0, 0.0, 0.0, 0.0, 0.0, 0.0, 0.0, 0.0, 0.0, 0.0, 0.0, 0.0, 0.0, 0.0, 0.0, 0.0, 0.0, 0.0, 0.0, 0.0, 0.0, 0.0, 0.0, 0.0, 0.0, 0.0, 0.0, 0.0, 0.0, 0.0, 0.0, 0.0, 0.0, 0.0, 0.0, 0.0, 0.0, 0.0, 0.0, 0.0, 0.0, 0.0, 0.0, 0.0, 0.0, 0.0, 0.0, 0.0, 0.0, 0.0, 0.0, 0.0, 0.0, 0.0, 0.0, 0.0, 0.0, 0.0, 0.0, 0.0, 0.0, 0.0, 0.0, 0.0, 0.0, 0.0, 0.0, 0.0, 0.0, 0.0, 0.0, 0.0, 0.0, 0.0, 0.0, 0.0, 0.0, 0.0, 0.0, 0.0, 0.0, 0.0, 0.0, 0.0, 0.0, 0.0, 0.0, 0.0, 0.0, 0.0, 0.0, 0.0, 0.0, 0.0, 0.0, 0.0, 0.0, 0.0, 0.0, 0.0, 0.0, 0.0, 0.0, 0.0, 0.0, 0.0, 0.0, 0.0, 0.0, 0.0, 0.0, 0.0, 0.0, 0.0, 0.0, 0.0, 0.0, 0.0, 0.0, 0.0, 0.0, 0.0, 0.0, 0.0, 0.0]): _vg.add([_i], _w, 'REPLACE')
_vg = ob_conveyor_belt_base.vertex_groups.new(name='Bone.001')
_vg.add([140, 141, 142, 143, 144, 145, 146, 147, 148, 149, 150, 151, 152, 153, 154, 155, 156, 157, 158, 159, 160, 161, 162, 163, 164, 165, 166, 167, 168, 169, 170, 171, 172, 173, 174, 175, 176, 177, 178, 179, 180, 181, 182, 183, 184, 185, 186, 187, 188, 189, 190, 191, 192, 193, 194, 195, 196, 197], 1.0, 'REPLACE')
_vg = ob_conveyor_belt_base.vertex_groups.new(name='Bone.002')
_vg.add([198, 199, 200, 201, 202, 203, 204, 205, 206, 207, 208, 209, 210, 211, 212, 213, 214, 215, 216, 217, 218, 219, 220, 221, 222, 223, 224, 225, 226, 227, 228, 229, 230, 231, 232, 233, 234, 235, 236, 237, 238, 239, 240, 241, 242, 243, 244, 245, 246, 247, 248, 249, 250, 251, 252, 253, 254, 255], 1.0, 'REPLACE')
_vg = ob_conveyor_belt_base.vertex_groups.new(name='Bone.003')
_vg.add([256, 257, 258, 259, 260, 261, 262, 263, 264, 265, 266, 267, 268, 269, 270, 271, 272, 273, 274, 275, 276, 277, 278, 279, 280, 281, 282, 283, 284, 285, 286, 287, 288, 289, 290, 291, 292, 293, 294, 295, 296, 297, 298, 299, 300, 301, 302, 303, 304, 305, 306, 307, 308, 309, 310, 311, 312, 313], 1.0, 'REPLACE')
_vg = ob_conveyor_belt_base.vertex_groups.new(name='Bone.004')
_vg.add([314, 315, 316, 317, 318, 319, 320, 321, 322, 323, 324, 325, 326, 327, 328, 329, 330, 331, 332, 333, 334, 335, 336, 337, 338, 339, 340, 341, 342, 343, 344, 345, 346, 347, 348, 349, 350, 351, 352, 353, 354, 355, 356, 357, 358, 359, 360, 361, 362, 363, 364, 365, 366, 367, 368, 369, 370, 371], 1.0, 'REPLACE')
_m = ob_conveyor_belt_base.modifiers.new('Armature', 'ARMATURE')
_m.object = ob_conveyor_belt_skeleton
_m = ob_conveyor_belt_base.modifiers.new('Auto Smooth', 'NODES')
_m.node_group = ng_auto_smooth
_gi = [s.identifier for s in ng_auto_smooth.interface.items_tree if s.item_type == 'SOCKET' and s.in_out == 'INPUT']
_m[_gi[1]] = 1.047  # Angle
ob_conveyor_belt_skeleton.location = (0.0, 0.0, 0.0)
ob_conveyor_belt_skeleton.show_in_front = True
ob_conveyor_belt_skeleton.lineart.crease_threshold = 0.0

# ---- collection membership
col_collection_1.objects.link(ob_hemi)
col_collection_1.objects.link(ob_conveyor_belt_base_band)
col_collection_1.objects.link(ob_conveyor_belt_base)
col_collection_11.objects.link(ob_conveyor_belt_skeleton)

# ---- scene / render settings (as saved in the file)
scene.frame_start = 1; scene.frame_end = 30; scene.frame_set(28)
scene.render.engine = 'BLENDER_EEVEE_NEXT'
scene.render.resolution_percentage = 50
scene.render.dither_intensity = 0.0
scene.cycles.use_denoising = False
scene.cycles.samples = 10
scene.cycles.sampling_pattern = 'TABULATED_SOBOL'
scene.cycles.light_sampling_threshold = 0.0
scene.cycles.use_adaptive_sampling = False
scene.cycles.use_light_tree = False
scene.cycles.blur_glossy = 0.0
scene.cycles.pixel_filter_type = 'GAUSSIAN'
scene.cycles.sample_clamp_indirect = 0.0
scene.view_settings.view_transform = 'Standard'
bpy.context.view_layer.update()

# ---- added for rendering (the .blend has no active camera): camera
cam_auto = bpy.data.cameras.new('AutoCamera')
cam_auto.lens = 50.0
cam_auto.sensor_width = 36.0
cam_auto.clip_end = 1000.0
ob_auto_camera = bpy.data.objects.new('AutoCamera', cam_auto)
scene.collection.objects.link(ob_auto_camera)
ob_auto_camera.location = (5.25496, -5.86934, 6.55214)
ob_auto_camera.rotation_euler = (1.09748, -7.21219e-08, 0.694738)
scene.camera = ob_auto_camera
bpy.context.view_layer.update()
